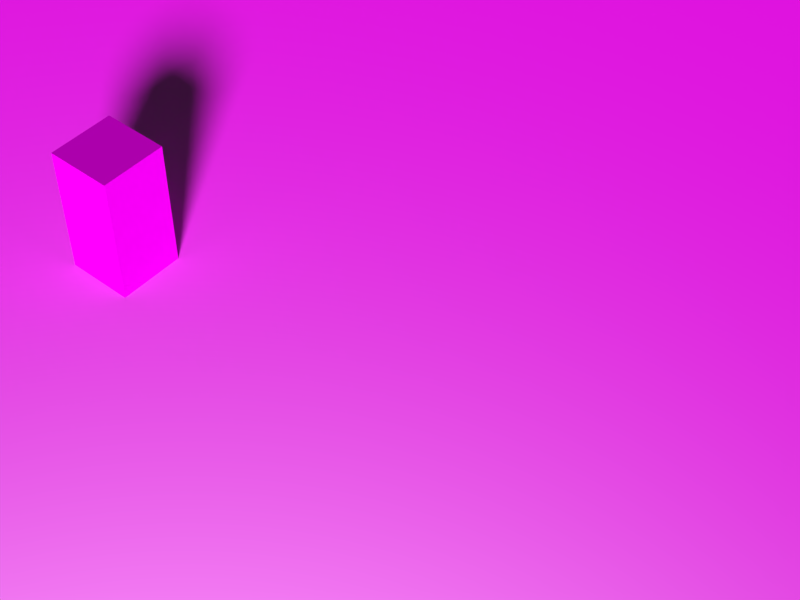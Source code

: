# Source: materials.blend  (saved by Blender 2.75.0; exported with 4.5.12 LTS)
import bpy
from mathutils import Matrix  # noqa: F401  (used for matrix-valued properties, if any)

bpy.ops.wm.read_factory_settings(use_empty=True)
scene = bpy.context.scene
scene.name = 'Scene'

# ---- collections
col_collection_1 = bpy.data.collections.new('Collection 1'); scene.collection.children.link(col_collection_1)
col_collection_2 = bpy.data.collections.new('Collection 2'); scene.collection.children.link(col_collection_2)

# ---- images (referenced by path relative to the original .blend; pixels are not part of the script)
import os
ASSET_DIR = os.environ.get("B2B_ASSET_DIR", "")  # directory of the original .blend (textures are referenced by path, not embedded)
HERE = os.path.dirname(os.path.abspath(__file__))  # packed textures are extracted next to this script under _unpacked/

def load_image(name, relpath, width, height, colorspace="sRGB"):
    """Load a texture the original file referenced (path relative to the .blend, or extracted next to this script)."""
    p = next((c for c in (os.path.join(HERE, relpath), os.path.join(ASSET_DIR, relpath)) if relpath and os.path.exists(c)), "")
    if p:
        img = bpy.data.images.load(p, check_existing=True)
        img.name = name
    else:  # same state as the original file: an image datablock whose file is absent (Cycles renders it pink)
        img = bpy.data.images.new(name, width, height)
        img.source = "FILE"
        img.filepath = "//" + (relpath or name)
    img.colorspace_settings.name = colorspace
    return img
img_sidewalk_1__normal_map__jpg = load_image('sidewalk_1_(Normal_Map).jpg', 'textures/sidewalk_1_(Normal_Map).jpg', 1024, 1024, 'Non-Color')
img_sidewalk_1_jpg = load_image('sidewalk_1.jpg', 'textures/sidewalk_1.jpg', 1024, 1024, 'sRGB')
img_grid_1 = load_image('grid_1', 'textures/grid_1.jpg', 1024, 1024, 'sRGB')

# ---- materials (node trees are filled in below, after node groups)
mat_sidewalk_1_b4 = bpy.data.materials.new('sidewalk 1 b4')
mat_sidewalk_1_b4.alpha_threshold = 0.0
mat_sidewalk_1_b4.diffuse_color = (0.5973, 0.6038, 0.5908, 1.0)
mat_sidewalk_1_b4.roughness = 0.5
mat_sidewalk_1_b4.specular_intensity = 0.0
mat_sidewalk_1_b4.line_color = (0.0, 0.0, 0.0, 1.0)
mat_sidewalk_1_b3 = bpy.data.materials.new('sidewalk 1 b3')
mat_sidewalk_1_b3.alpha_threshold = 0.0
mat_sidewalk_1_b3.preview_render_type = 'SHADERBALL'
mat_sidewalk_1_b3.diffuse_color = (0.3185, 0.3185, 0.3185, 1.0)
mat_sidewalk_1_b3.roughness = 0.5
mat_sidewalk_1_b3.specular_intensity = 0.1
mat_sidewalk_1_b3.line_color = (0.0, 0.0, 0.0, 1.0)
mat_grid_1 = bpy.data.materials.new('grid 1')
mat_grid_1.alpha_threshold = 0.0
mat_grid_1.preview_render_type = 'SHADERBALL'
mat_grid_1.diffuse_color = (0.214, 0.2061, 0.2061, 1.0)
mat_grid_1.roughness = 0.5
mat_grid_1.specular_intensity = 0.0
mat_grid_1.line_color = (0.0, 0.0, 0.0, 1.0)

# ---- node groups
ng_sidewalk_1_cycles = bpy.data.node_groups.new('sidewalk 1 Cycles', 'ShaderNodeTree')
_s = ng_sidewalk_1_cycles.interface.new_socket(name='BSDF', in_out='OUTPUT', socket_type='NodeSocketShader')
_s = ng_sidewalk_1_cycles.interface.new_socket(name='brightness', in_out='INPUT', socket_type='NodeSocketFloat')
_N = ng_sidewalk_1_cycles.nodes; _L = ng_sidewalk_1_cycles.links
n0 = _N.new('ShaderNodeTexCoord'); n0.name = 'Texture Coordinate'; n0.location = (-719, 7)
n1 = _N.new('ShaderNodeMapping'); n1.name = 'Mapping'; n1.location = (-421, 36)
n1.vector_type = 'TEXTURE'
n2 = _N.new('ShaderNodeBsdfDiffuse'); n2.name = 'Diffuse BSDF'; n2.location = (821, 8)
n2.inputs[1].default_value = 0.2
n3 = _N.new('NodeGroupOutput'); n3.name = 'Group Output'; n3.location = (1294, -63)
n4 = _N.new('ShaderNodeMixShader'); n4.name = 'Mix Shader'; n4.location = (1055, -46)
n4.inputs[0].default_value = 0.15
n5 = _N.new('NodeGroupInput'); n5.name = 'Group Input'; n5.location = (-400, 187)
n6 = _N.new('ShaderNodeMath'); n6.name = 'Math'; n6.location = (339, 89)
n6.inputs[1].default_value = 0.1
n7 = _N.new('ShaderNodeBrightContrast'); n7.name = 'Bright/Contrast'; n7.location = (579, 175)
n8 = _N.new('ShaderNodeBsdfAnisotropic'); n8.name = 'Glossy BSDF'; n8.location = (838, -192)
n8.distribution = 'BECKMANN'
n8.inputs[0].default_value = (1.0, 1.0, 1.0, 1.0)
n8.inputs[1].default_value = 0.4472
n9 = _N.new('ShaderNodeNormalMap'); n9.name = 'Normal Map'; n9.location = (610, -154)
n9.inputs[0].default_value = 0.5
n10 = _N.new('ShaderNodeTexImage'); n10.name = 'normal image'; n10.location = (233, -111)
n10.label = 'normal image'
n10.width = 256
n10.image = img_sidewalk_1__normal_map__jpg
n11 = _N.new('ShaderNodeTexImage'); n11.name = 'diffuse image'; n11.location = (18, 199)
n11.label = 'diffuse image'
n11.width = 222
n11.image = img_sidewalk_1_jpg
_L.new(n2.outputs[0], n4.inputs[1])
_L.new(n1.outputs[0], n11.inputs[0])
_L.new(n0.outputs[2], n1.inputs[0])
_L.new(n10.outputs[0], n9.inputs[1])
_L.new(n1.outputs[0], n10.inputs[0])
_L.new(n4.outputs[0], n3.inputs[0])
_L.new(n8.outputs[0], n4.inputs[2])
_L.new(n11.outputs[0], n7.inputs[0])
_L.new(n7.outputs[0], n2.inputs[0])
_L.new(n5.outputs[0], n7.inputs[1])
_L.new(n5.outputs[0], n6.inputs[0])
_L.new(n6.outputs[0], n7.inputs[2])
_L.new(n9.outputs[0], n2.inputs[2])
_L.new(n9.outputs[0], n8.inputs[4])
n3.is_active_output = True
ng_sidewalk_1_bi = bpy.data.node_groups.new('sidewalk 1 BI', 'ShaderNodeTree')
_s = ng_sidewalk_1_bi.interface.new_socket(name='Color', in_out='OUTPUT', socket_type='NodeSocketColor')
_s.default_value = (0.0, 0.0, 0.0, 0.0)
_s = ng_sidewalk_1_bi.interface.new_socket(name='reflectivity', in_out='INPUT', socket_type='NodeSocketFloat')
_s.default_value = 0.8
_s.min_value = 0.0
_s.max_value = 1.0
_N = ng_sidewalk_1_bi.nodes; _L = ng_sidewalk_1_bi.links
n0 = _N.new('NodeGroupOutput'); n0.name = 'Group Output'; n0.location = (298, -8)
n1 = _N.new('NodeGroupInput'); n1.name = 'Group Input'; n1.location = (-480, -41)
n2 = _N.new('NodeUndefined'); n2.name = 'Extended Material'; n2.location = (-75, 216)
n2.inputs[0].default_value = (0.3185, 0.3185, 0.3185, 1.0)
n2.inputs[1].default_value = (1.0, 1.0, 1.0, 1.0)
n2.inputs[2].default_value = 0.0
n2.inputs[3].default_value = (0.0, 0.0, 0.0)
n2.inputs[4].default_value = (1.0, 1.0, 1.0, 1.0)
n2.inputs[5].default_value = 1.0
n2.inputs[6].default_value = 0.0
n2.inputs[7].default_value = 1.0
n2.inputs[8].default_value = 0.0
n2.inputs[9].default_value = 1.0
n2.inputs[10].default_value = 0.0
_L.new(n2.outputs[0], n0.inputs[0])
n0.is_active_output = True
ng_grid_1 = bpy.data.node_groups.new('grid 1', 'ShaderNodeTree')
_s = ng_grid_1.interface.new_socket(name='Shader', in_out='OUTPUT', socket_type='NodeSocketShader')
_N = ng_grid_1.nodes; _L = ng_grid_1.links
n0 = _N.new('ShaderNodeBsdfDiffuse'); n0.name = 'Diffuse BSDF'; n0.location = (443, 89)
n1 = _N.new('NodeGroupInput'); n1.name = 'Group Input'; n1.location = (-890, 0)
n2 = _N.new('NodeGroupOutput'); n2.name = 'Group Output'; n2.location = (890, 0)
n3 = _N.new('ShaderNodeTexCoord'); n3.name = 'Texture Coordinate'; n3.location = (-863, -82)
n4 = _N.new('ShaderNodeMapping'); n4.name = 'Mapping'; n4.location = (-665, -25)
n4.mute = True
n4.vector_type = 'TEXTURE'
n4.inputs[3].default_value = (0.5, 0.5, 0.5)
n5 = _N.new('ShaderNodeTexImage'); n5.name = 'difuse image'; n5.location = (-217, 121)
n5.label = 'difuse image'
n5.width = 211
n5.image = img_grid_1
_L.new(n5.outputs[0], n0.inputs[0])
_L.new(n3.outputs[2], n4.inputs[0])
_L.new(n4.outputs[0], n5.inputs[0])
_L.new(n0.outputs[0], n2.inputs[0])
n2.is_active_output = True

# ---- material node trees
mat_sidewalk_1_b4.use_nodes = True; mat_sidewalk_1_b4.node_tree.nodes.clear()
_N = mat_sidewalk_1_b4.node_tree.nodes; _L = mat_sidewalk_1_b4.node_tree.links
n0 = _N.new('ShaderNodeOutputMaterial'); n0.name = 'Material Output'; n0.location = (59, 144)
n1 = _N.new('NodeUndefined'); n1.name = 'Output'; n1.location = (74, -41)
n1.inputs[1].default_value = 1.0
n2 = _N.new('ShaderNodeGroup'); n2.name = 'Group'; n2.location = (-282, 160)
n2.width = 191
n2.node_tree = ng_sidewalk_1_cycles
n2.inputs[0].default_value = 0.2
n3 = _N.new('ShaderNodeGroup'); n3.name = 'Group.001'; n3.location = (-272, -93)
n3.width = 226
n3.node_tree = ng_sidewalk_1_bi
n3.inputs[0].default_value = 0.7
_L.new(n2.outputs[0], n0.inputs[0])
_L.new(n3.outputs[0], n1.inputs[0])
n0.is_active_output = True
mat_sidewalk_1_b3.use_nodes = True; mat_sidewalk_1_b3.node_tree.nodes.clear()
_N = mat_sidewalk_1_b3.node_tree.nodes; _L = mat_sidewalk_1_b3.node_tree.links
n0 = _N.new('ShaderNodeOutputMaterial'); n0.name = 'Material Output'; n0.location = (88, 135)
n1 = _N.new('NodeUndefined'); n1.name = 'Output'; n1.location = (76, -47)
n1.inputs[1].default_value = 1.0
n2 = _N.new('ShaderNodeGroup'); n2.name = 'Group.001'; n2.location = (-277, -96)
n2.width = 219
n2.node_tree = ng_sidewalk_1_bi
n2.inputs[0].default_value = 0.4
n3 = _N.new('ShaderNodeGroup'); n3.name = 'Group'; n3.location = (-272, 134)
n3.width = 221
n3.node_tree = ng_sidewalk_1_cycles
n3.inputs[0].default_value = 0.0
_L.new(n3.outputs[0], n0.inputs[0])
_L.new(n2.outputs[0], n1.inputs[0])
n0.is_active_output = True
mat_grid_1.use_nodes = True; mat_grid_1.node_tree.nodes.clear()
_N = mat_grid_1.node_tree.nodes; _L = mat_grid_1.node_tree.links
n0 = _N.new('ShaderNodeOutputMaterial'); n0.name = 'Material Output'; n0.location = (83, 155)
n1 = _N.new('NodeUndefined'); n1.name = 'Output'; n1.location = (99, -67)
n1.inputs[1].default_value = 1.0
n2 = _N.new('NodeUndefined'); n2.name = 'Extended Material'; n2.location = (-325, 23)
n2.inputs[0].default_value = (0.214, 0.2061, 0.2061, 1.0)
n2.inputs[1].default_value = (1.0, 1.0, 1.0, 1.0)
n2.inputs[2].default_value = 1.0
n2.inputs[3].default_value = (0.0, 0.0, 0.0)
n2.inputs[4].default_value = (1.0, 1.0, 1.0, 1.0)
n2.inputs[5].default_value = 1.0
n2.inputs[6].default_value = 0.0
n2.inputs[7].default_value = 1.0
n2.inputs[8].default_value = 0.0
n2.inputs[9].default_value = 1.0
n2.inputs[10].default_value = 0.0
n3 = _N.new('ShaderNodeGroup'); n3.name = 'Group'; n3.location = (-352, 159)
n3.width = 218
n3.node_tree = ng_grid_1
_L.new(n3.outputs[0], n0.inputs[0])
_L.new(n2.outputs[0], n1.inputs[0])
n0.is_active_output = True

# ---- world
world_world = bpy.data.worlds.new('world'); scene.world = world_world
world_world.use_nodes = True; world_world.node_tree.nodes.clear()
_N = world_world.node_tree.nodes; _L = world_world.node_tree.links
n0 = _N.new('ShaderNodeOutputWorld'); n0.name = 'World Output'; n0.location = (489, 330)
n1 = _N.new('ShaderNodeTexEnvironment'); n1.name = 'Environment Texture'; n1.location = (-361, 336)
n1.width = 280
n2 = _N.new('ShaderNodeBackground'); n2.name = 'Background'; n2.location = (254, 315)
n2.inputs[0].default_value = (0.0331, 0.0331, 0.0331, 1.0)
_L.new(n2.outputs[0], n0.inputs[0])
n0.is_active_output = True
world_world.color = (0.4115, 0.5476, 0.6116)
world_world.use_sun_shadow = False
world_world.sun_shadow_jitter_overblur = 0.0
world_world.cycles.sampling_method = 'MANUAL'
world_world.cycles.sample_map_resolution = 2048

# ---- cameras
cam_camera_001 = bpy.data.cameras.new('Camera.001')
cam_camera_001.clip_end = 100.0
cam_camera_001.lens = 60.0
cam_camera_001.sensor_width = 32.0
cam_camera_001.sensor_height = 18.0
cam_camera_001.dof.focus_distance = 0.0

# ---- lights
light_sun = bpy.data.lights.new('Sun', 'SUN')
light_sun.transmission_factor = 0.0
light_sun.angle = 0.1993
light_sun.energy = 3.0
light_sun.shadow_buffer_clip_start = 0.5
light_sun.shadow_soft_size = 0.1
light_sun.shadow_cascade_max_distance = 1000.0
light_sun.cycles.use_multiple_importance_sampling = False

# ---- meshes
me_plane = bpy.data.meshes.new('Plane')
me_plane.from_pydata([(-20.0, -20.0, 0.0), (20.0, -20.0, 0.0), (-20.0, 20.0, 0.0), (20.0, 20.0, 0.0)], [], [(0, 1, 3, 2)])
me_plane.polygons.foreach_set('material_index', [1])
_uv = me_plane.uv_layers.new(name='UVMap')
_uv.uv.foreach_set('vector', [0.5, 0.5, 20.5, 0.5, 20.5, 20.5, 0.5, 20.5])
me_plane.materials.append(mat_sidewalk_1_b4)
me_plane.materials.append(mat_sidewalk_1_b3)
me_plane.use_remesh_preserve_volume = False
me_plane.use_remesh_preserve_attributes = False
me_plane.use_mirror_vertex_groups = False
me_plane.update()
me_cube = bpy.data.meshes.new('Cube')
me_cube.from_pydata([(-0.25, -0.25, 0.0), (-0.25, 0.25, 0.0), (0.25, 0.25, 0.0), (0.25, -0.25, 0.0), (-0.25, -0.25, 1.0), (-0.25, 0.25, 1.0), (0.25, 0.25, 1.0), (0.25, -0.25, 1.0)], [], [(4, 5, 1, 0), (5, 6, 2, 1), (6, 7, 3, 2), (7, 4, 0, 3), (0, 1, 2, 3), (7, 6, 5, 4)])
_uv = me_cube.uv_layers.new(name='UVMap')
_uv.uv.foreach_set('vector', [0.375, 0.0, 0.625, 0.0, 0.625, -0.5, 0.375, -0.5, 0.875, 0.0, 1.125, 0.0, 1.125, -0.5, 0.875, -0.5, 0.625, 0.0, 0.375, 0.0, 0.375, -0.5, 0.625, -0.5, 0.125, 0.0, -0.125, 0.0, -0.125, -0.5, 0.125, -0.5, 0.875, 0.375, 0.875, 0.625, 1.125, 0.625, 1.125, 0.375, 0.125, 0.375, 0.125, 0.625, -0.125, 0.625, -0.125, 0.375])
me_cube.materials.append(mat_grid_1)
me_cube.use_remesh_preserve_volume = False
me_cube.use_remesh_preserve_attributes = False
me_cube.use_mirror_vertex_groups = False
me_cube.update()

# ---- objects
ob_sun = bpy.data.objects.new('Sun', light_sun)
ob_ground = bpy.data.objects.new('ground', me_plane)
ob_camera = bpy.data.objects.new('Camera', cam_camera_001)
ob_cube = bpy.data.objects.new('Cube', me_cube)
ob_sphere_075 = bpy.data.objects.new('Sphere.075', None)
ob_sphere_074 = bpy.data.objects.new('Sphere.074', None)
ob_sphere_073 = bpy.data.objects.new('Sphere.073', None)
ob_sphere_072 = bpy.data.objects.new('Sphere.072', None)
ob_sphere_071 = bpy.data.objects.new('Sphere.071', None)
ob_sphere_070 = bpy.data.objects.new('Sphere.070', None)
ob_sphere_069 = bpy.data.objects.new('Sphere.069', None)
ob_sphere_068 = bpy.data.objects.new('Sphere.068', None)
ob_sphere_063 = bpy.data.objects.new('Sphere.063', None)
ob_sphere_067 = bpy.data.objects.new('Sphere.067', None)
ob_sphere_066 = bpy.data.objects.new('Sphere.066', None)
ob_sphere_062 = bpy.data.objects.new('Sphere.062', None)
ob_sphere_061 = bpy.data.objects.new('Sphere.061', None)
ob_sphere_060 = bpy.data.objects.new('Sphere.060', None)
ob_sphere_056 = bpy.data.objects.new('Sphere.056', None)
ob_sphere_055 = bpy.data.objects.new('Sphere.055', None)
ob_sphere_059 = bpy.data.objects.new('Sphere.059', None)
ob_sphere_058 = bpy.data.objects.new('Sphere.058', None)
ob_sphere_057 = bpy.data.objects.new('Sphere.057', None)
ob_sphere_054 = bpy.data.objects.new('Sphere.054', None)
ob_sphere_053 = bpy.data.objects.new('Sphere.053', None)
ob_sphere_052 = bpy.data.objects.new('Sphere.052', None)
ob_sphere_051 = bpy.data.objects.new('Sphere.051', None)
ob_sphere_050 = bpy.data.objects.new('Sphere.050', None)
ob_sphere_049 = bpy.data.objects.new('Sphere.049', None)
ob_sphere_048 = bpy.data.objects.new('Sphere.048', None)
ob_sphere_047 = bpy.data.objects.new('Sphere.047', None)
ob_sphere_046 = bpy.data.objects.new('Sphere.046', None)
ob_sphere_045 = bpy.data.objects.new('Sphere.045', None)
ob_sphere_044 = bpy.data.objects.new('Sphere.044', None)
ob_sphere_043 = bpy.data.objects.new('Sphere.043', None)
ob_sphere_042 = bpy.data.objects.new('Sphere.042', None)
ob_sphere_041 = bpy.data.objects.new('Sphere.041', None)
ob_sphere_040 = bpy.data.objects.new('Sphere.040', None)
ob_sphere_039 = bpy.data.objects.new('Sphere.039', None)
ob_sphere_038 = bpy.data.objects.new('Sphere.038', None)
ob_sphere_037 = bpy.data.objects.new('Sphere.037', None)
ob_sphere_036 = bpy.data.objects.new('Sphere.036', None)
ob_sphere_035 = bpy.data.objects.new('Sphere.035', None)
ob_sphere_034 = bpy.data.objects.new('Sphere.034', None)
ob_sphere_033 = bpy.data.objects.new('Sphere.033', None)
ob_sphere_032 = bpy.data.objects.new('Sphere.032', None)
ob_sphere_031 = bpy.data.objects.new('Sphere.031', None)
ob_sphere_030 = bpy.data.objects.new('Sphere.030', None)
ob_sphere_029 = bpy.data.objects.new('Sphere.029', None)
ob_sphere_028 = bpy.data.objects.new('Sphere.028', None)
ob_sphere_027 = bpy.data.objects.new('Sphere.027', None)
ob_sphere_026 = bpy.data.objects.new('Sphere.026', None)
ob_sphere_025 = bpy.data.objects.new('Sphere.025', None)
ob_sphere_024 = bpy.data.objects.new('Sphere.024', None)
ob_sphere_023 = bpy.data.objects.new('Sphere.023', None)
ob_sphere_022 = bpy.data.objects.new('Sphere.022', None)
ob_sphere_021 = bpy.data.objects.new('Sphere.021', None)
ob_sphere_020 = bpy.data.objects.new('Sphere.020', None)
ob_sphere_019 = bpy.data.objects.new('Sphere.019', None)
ob_sphere_018 = bpy.data.objects.new('Sphere.018', None)
ob_sphere_017 = bpy.data.objects.new('Sphere.017', None)
ob_sphere_016 = bpy.data.objects.new('Sphere.016', None)
ob_sphere_015 = bpy.data.objects.new('Sphere.015', None)
ob_sphere_014 = bpy.data.objects.new('Sphere.014', None)
ob_sphere_013 = bpy.data.objects.new('Sphere.013', None)
ob_sphere_012 = bpy.data.objects.new('Sphere.012', None)
ob_sphere_011 = bpy.data.objects.new('Sphere.011', None)
ob_sphere_010 = bpy.data.objects.new('Sphere.010', None)
ob_sphere_009 = bpy.data.objects.new('Sphere.009', None)
ob_sphere_008 = bpy.data.objects.new('Sphere.008', None)
ob_sphere_007 = bpy.data.objects.new('Sphere.007', None)
ob_sphere_006 = bpy.data.objects.new('Sphere.006', None)
ob_sphere_005 = bpy.data.objects.new('Sphere.005', None)
ob_sphere_004 = bpy.data.objects.new('Sphere.004', None)
ob_sphere_003 = bpy.data.objects.new('Sphere.003', None)
ob_sphere_002 = bpy.data.objects.new('Sphere.002', None)
ob_sphere_001 = bpy.data.objects.new('Sphere.001', None)
ob_sphere = bpy.data.objects.new('Sphere', None)

# ---- transforms, parenting, visibility, modifiers, constraints
ob_sun.location = (1.814, -0.5482, 6.706)
ob_sun.rotation_euler = (-0.408, 1.12, -1.379)
ob_sun.lineart.crease_threshold = 0.0
ob_ground.location = (0.0, 0.0, 0.0)
ob_ground.lineart.crease_threshold = 0.0
ob_camera.location = (4.21, -4.525, 7.197)
ob_camera.rotation_euler = (0.777, 5.624e-08, -5.59)
ob_camera.scale = (1.0, 1.0, 1.0)
ob_camera.lineart.crease_threshold = 0.0
ob_cube.location = (-2.0, 0.0, 0.0)
ob_cube.lineart.crease_threshold = 0.0
ob_sphere_075.parent = ob_ground
ob_sphere_075.location = (-4.0, 0.0, -0.07961)
ob_sphere_075.rotation_euler = (0.0, -0.0, -1.571)
ob_sphere_075.empty_image_offset = (0.0, 0.0)
ob_sphere_075.lineart.crease_threshold = 0.0
ob_sphere_075.material_slots[0].link = 'OBJECT'; ob_sphere_075.material_slots[0].material = None
ob_sphere_074.parent = ob_ground
ob_sphere_074.location = (3.0, -7.0, -0.07961)
ob_sphere_074.empty_image_offset = (0.0, 0.0)
ob_sphere_074.lineart.crease_threshold = 0.0
ob_sphere_074.material_slots[0].link = 'OBJECT'; ob_sphere_074.material_slots[0].material = None
_m = ob_sphere_074.modifiers.new('Subsurf', 'SUBSURF')
_m.uv_smooth = 'PRESERVE_CORNERS'
_m.quality = 1
_m.render_levels = 1
_m.show_only_control_edges = False
ob_sphere_073.parent = ob_ground
ob_sphere_073.location = (3.0, -6.0, -0.07961)
ob_sphere_073.empty_image_offset = (0.0, 0.0)
ob_sphere_073.lineart.crease_threshold = 0.0
ob_sphere_073.material_slots[0].link = 'OBJECT'; ob_sphere_073.material_slots[0].material = None
_m = ob_sphere_073.modifiers.new('Subsurf', 'SUBSURF')
_m.uv_smooth = 'PRESERVE_CORNERS'
_m.quality = 1
_m.render_levels = 1
_m.show_only_control_edges = False
ob_sphere_072.parent = ob_ground
ob_sphere_072.location = (-4.0, 1.0, -0.07961)
ob_sphere_072.rotation_euler = (0.0, -0.0, -1.571)
ob_sphere_072.empty_image_offset = (0.0, 0.0)
ob_sphere_072.lineart.crease_threshold = 0.0
ob_sphere_072.material_slots[0].link = 'OBJECT'; ob_sphere_072.material_slots[0].material = None
ob_sphere_071.parent = ob_ground
ob_sphere_071.location = (-1.0, 2.0, -0.07961)
ob_sphere_071.empty_image_offset = (0.0, 0.0)
ob_sphere_071.lineart.crease_threshold = 0.0
ob_sphere_071.material_slots[0].link = 'OBJECT'; ob_sphere_071.material_slots[0].material = None
_m = ob_sphere_071.modifiers.new('Subsurf', 'SUBSURF')
_m.uv_smooth = 'PRESERVE_CORNERS'
_m.quality = 1
_m.render_levels = 1
_m.show_only_control_edges = False
ob_sphere_070.parent = ob_ground
ob_sphere_070.location = (-1.0, -2.0, -0.07961)
ob_sphere_070.empty_image_offset = (0.0, 0.0)
ob_sphere_070.lineart.crease_threshold = 0.0
ob_sphere_070.material_slots[0].link = 'OBJECT'; ob_sphere_070.material_slots[0].material = None
_m = ob_sphere_070.modifiers.new('Subsurf', 'SUBSURF')
_m.uv_smooth = 'PRESERVE_CORNERS'
_m.quality = 1
_m.render_levels = 1
_m.show_only_control_edges = False
ob_sphere_069.parent = ob_ground
ob_sphere_069.location = (4.0, -6.0, -0.07961)
ob_sphere_069.empty_image_offset = (0.0, 0.0)
ob_sphere_069.lineart.crease_threshold = 0.0
ob_sphere_069.material_slots[0].link = 'OBJECT'; ob_sphere_069.material_slots[0].material = None
_m = ob_sphere_069.modifiers.new('Subsurf', 'SUBSURF')
_m.uv_smooth = 'PRESERVE_CORNERS'
_m.quality = 1
_m.render_levels = 1
_m.show_only_control_edges = False
ob_sphere_068.parent = ob_ground
ob_sphere_068.location = (4.0, -5.0, -0.07961)
ob_sphere_068.empty_image_offset = (0.0, 0.0)
ob_sphere_068.lineart.crease_threshold = 0.0
ob_sphere_068.material_slots[0].link = 'OBJECT'; ob_sphere_068.material_slots[0].material = None
_m = ob_sphere_068.modifiers.new('Subsurf', 'SUBSURF')
_m.uv_smooth = 'PRESERVE_CORNERS'
_m.quality = 1
_m.render_levels = 1
_m.show_only_control_edges = False
ob_sphere_063.parent = ob_ground
ob_sphere_063.location = (3.0, -5.0, -0.07961)
ob_sphere_063.empty_image_offset = (0.0, 0.0)
ob_sphere_063.lineart.crease_threshold = 0.0
ob_sphere_063.material_slots[0].link = 'OBJECT'; ob_sphere_063.material_slots[0].material = None
_m = ob_sphere_063.modifiers.new('Subsurf', 'SUBSURF')
_m.uv_smooth = 'PRESERVE_CORNERS'
_m.quality = 1
_m.render_levels = 1
_m.show_only_control_edges = False
ob_sphere_067.parent = ob_ground
ob_sphere_067.location = (-2.0, 1.0, -0.07961)
ob_sphere_067.empty_image_offset = (0.0, 0.0)
ob_sphere_067.lineart.crease_threshold = 0.0
ob_sphere_067.material_slots[0].link = 'OBJECT'; ob_sphere_067.material_slots[0].material = None
_m = ob_sphere_067.modifiers.new('Subsurf', 'SUBSURF')
_m.uv_smooth = 'PRESERVE_CORNERS'
_m.quality = 1
_m.render_levels = 1
_m.show_only_control_edges = False
ob_sphere_066.parent = ob_ground
ob_sphere_066.location = (-2.0, 2.0, -0.07961)
ob_sphere_066.empty_image_offset = (0.0, 0.0)
ob_sphere_066.lineart.crease_threshold = 0.0
ob_sphere_066.material_slots[0].link = 'OBJECT'; ob_sphere_066.material_slots[0].material = None
_m = ob_sphere_066.modifiers.new('Subsurf', 'SUBSURF')
_m.uv_smooth = 'PRESERVE_CORNERS'
_m.quality = 1
_m.render_levels = 1
_m.show_only_control_edges = False
ob_sphere_062.parent = ob_ground
ob_sphere_062.location = (4.0, 3.0, -0.07961)
ob_sphere_062.empty_image_offset = (0.0, 0.0)
ob_sphere_062.lineart.crease_threshold = 0.0
ob_sphere_062.material_slots[0].link = 'OBJECT'; ob_sphere_062.material_slots[0].material = None
_m = ob_sphere_062.modifiers.new('Subsurf', 'SUBSURF')
_m.uv_smooth = 'PRESERVE_CORNERS'
_m.quality = 1
_m.render_levels = 1
_m.show_only_control_edges = False
ob_sphere_061.parent = ob_ground
ob_sphere_061.location = (-4.0, 2.0, -0.07961)
ob_sphere_061.rotation_euler = (0.0, -0.0, -1.571)
ob_sphere_061.empty_image_offset = (0.0, 0.0)
ob_sphere_061.lineart.crease_threshold = 0.0
ob_sphere_061.material_slots[0].link = 'OBJECT'; ob_sphere_061.material_slots[0].material = None
ob_sphere_060.parent = ob_ground
ob_sphere_060.location = (5.0, 3.0, -0.07961)
ob_sphere_060.empty_image_offset = (0.0, 0.0)
ob_sphere_060.lineart.crease_threshold = 0.0
ob_sphere_060.material_slots[0].link = 'OBJECT'; ob_sphere_060.material_slots[0].material = None
_m = ob_sphere_060.modifiers.new('Subsurf', 'SUBSURF')
_m.uv_smooth = 'PRESERVE_CORNERS'
_m.quality = 1
_m.render_levels = 1
_m.show_only_control_edges = False
ob_sphere_056.parent = ob_ground
ob_sphere_056.location = (3.0, -4.0, -0.07961)
ob_sphere_056.empty_image_offset = (0.0, 0.0)
ob_sphere_056.lineart.crease_threshold = 0.0
ob_sphere_056.material_slots[0].link = 'OBJECT'; ob_sphere_056.material_slots[0].material = None
_m = ob_sphere_056.modifiers.new('Subsurf', 'SUBSURF')
_m.uv_smooth = 'PRESERVE_CORNERS'
_m.quality = 1
_m.render_levels = 1
_m.show_only_control_edges = False
ob_sphere_055.parent = ob_ground
ob_sphere_055.location = (3.0, -3.0, -0.07961)
ob_sphere_055.empty_image_offset = (0.0, 0.0)
ob_sphere_055.lineart.crease_threshold = 0.0
ob_sphere_055.material_slots[0].link = 'OBJECT'; ob_sphere_055.material_slots[0].material = None
_m = ob_sphere_055.modifiers.new('Subsurf', 'SUBSURF')
_m.uv_smooth = 'PRESERVE_CORNERS'
_m.quality = 1
_m.render_levels = 1
_m.show_only_control_edges = False
ob_sphere_059.parent = ob_ground
ob_sphere_059.location = (1.0, -2.0, -0.07961)
ob_sphere_059.empty_image_offset = (0.0, 0.0)
ob_sphere_059.lineart.crease_threshold = 0.0
ob_sphere_059.material_slots[0].link = 'OBJECT'; ob_sphere_059.material_slots[0].material = None
_m = ob_sphere_059.modifiers.new('Subsurf', 'SUBSURF')
_m.uv_smooth = 'PRESERVE_CORNERS'
_m.quality = 1
_m.render_levels = 1
_m.show_only_control_edges = False
ob_sphere_058.parent = ob_ground
ob_sphere_058.location = (1.0, -3.0, -0.07961)
ob_sphere_058.empty_image_offset = (0.0, 0.0)
ob_sphere_058.lineart.crease_threshold = 0.0
ob_sphere_058.material_slots[0].link = 'OBJECT'; ob_sphere_058.material_slots[0].material = None
_m = ob_sphere_058.modifiers.new('Subsurf', 'SUBSURF')
_m.uv_smooth = 'PRESERVE_CORNERS'
_m.quality = 1
_m.render_levels = 1
_m.show_only_control_edges = False
ob_sphere_057.parent = ob_ground
ob_sphere_057.location = (1.0, -4.0, -0.07961)
ob_sphere_057.empty_image_offset = (0.0, 0.0)
ob_sphere_057.lineart.crease_threshold = 0.0
ob_sphere_057.material_slots[0].link = 'OBJECT'; ob_sphere_057.material_slots[0].material = None
_m = ob_sphere_057.modifiers.new('Subsurf', 'SUBSURF')
_m.uv_smooth = 'PRESERVE_CORNERS'
_m.quality = 1
_m.render_levels = 1
_m.show_only_control_edges = False
ob_sphere_054.parent = ob_ground
ob_sphere_054.location = (0.0, -4.0, -0.07961)
ob_sphere_054.empty_image_offset = (0.0, 0.0)
ob_sphere_054.lineart.crease_threshold = 0.0
ob_sphere_054.material_slots[0].link = 'OBJECT'; ob_sphere_054.material_slots[0].material = None
_m = ob_sphere_054.modifiers.new('Subsurf', 'SUBSURF')
_m.uv_smooth = 'PRESERVE_CORNERS'
_m.quality = 1
_m.render_levels = 1
_m.show_only_control_edges = False
ob_sphere_053.parent = ob_ground
ob_sphere_053.location = (0.0, -3.0, -0.07961)
ob_sphere_053.empty_image_offset = (0.0, 0.0)
ob_sphere_053.lineart.crease_threshold = 0.0
ob_sphere_053.material_slots[0].link = 'OBJECT'; ob_sphere_053.material_slots[0].material = None
_m = ob_sphere_053.modifiers.new('Subsurf', 'SUBSURF')
_m.uv_smooth = 'PRESERVE_CORNERS'
_m.quality = 1
_m.render_levels = 1
_m.show_only_control_edges = False
ob_sphere_052.parent = ob_ground
ob_sphere_052.location = (0.0, -2.0, -0.07961)
ob_sphere_052.empty_image_offset = (0.0, 0.0)
ob_sphere_052.lineart.crease_threshold = 0.0
ob_sphere_052.material_slots[0].link = 'OBJECT'; ob_sphere_052.material_slots[0].material = None
_m = ob_sphere_052.modifiers.new('Subsurf', 'SUBSURF')
_m.uv_smooth = 'PRESERVE_CORNERS'
_m.quality = 1
_m.render_levels = 1
_m.show_only_control_edges = False
ob_sphere_051.parent = ob_ground
ob_sphere_051.location = (4.0, -4.0, -0.07961)
ob_sphere_051.empty_image_offset = (0.0, 0.0)
ob_sphere_051.lineart.crease_threshold = 0.0
ob_sphere_051.material_slots[0].link = 'OBJECT'; ob_sphere_051.material_slots[0].material = None
_m = ob_sphere_051.modifiers.new('Subsurf', 'SUBSURF')
_m.uv_smooth = 'PRESERVE_CORNERS'
_m.quality = 1
_m.render_levels = 1
_m.show_only_control_edges = False
ob_sphere_050.parent = ob_ground
ob_sphere_050.location = (4.0, -3.0, -0.07961)
ob_sphere_050.empty_image_offset = (0.0, 0.0)
ob_sphere_050.lineart.crease_threshold = 0.0
ob_sphere_050.material_slots[0].link = 'OBJECT'; ob_sphere_050.material_slots[0].material = None
_m = ob_sphere_050.modifiers.new('Subsurf', 'SUBSURF')
_m.uv_smooth = 'PRESERVE_CORNERS'
_m.quality = 1
_m.render_levels = 1
_m.show_only_control_edges = False
ob_sphere_049.parent = ob_ground
ob_sphere_049.location = (4.005, -2.001, -0.07961)
ob_sphere_049.empty_image_offset = (0.0, 0.0)
ob_sphere_049.lineart.crease_threshold = 0.0
ob_sphere_049.material_slots[0].link = 'OBJECT'; ob_sphere_049.material_slots[0].material = None
_m = ob_sphere_049.modifiers.new('Subsurf', 'SUBSURF')
_m.uv_smooth = 'PRESERVE_CORNERS'
_m.quality = 1
_m.render_levels = 1
_m.show_only_control_edges = False
ob_sphere_048.parent = ob_ground
ob_sphere_048.location = (3.0, -2.0, -0.07961)
ob_sphere_048.empty_image_offset = (0.0, 0.0)
ob_sphere_048.lineart.crease_threshold = 0.0
ob_sphere_048.material_slots[0].link = 'OBJECT'; ob_sphere_048.material_slots[0].material = None
_m = ob_sphere_048.modifiers.new('Subsurf', 'SUBSURF')
_m.uv_smooth = 'PRESERVE_CORNERS'
_m.quality = 1
_m.render_levels = 1
_m.show_only_control_edges = False
ob_sphere_047.parent = ob_ground
ob_sphere_047.location = (2.0, -3.0, -0.07961)
ob_sphere_047.empty_image_offset = (0.0, 0.0)
ob_sphere_047.lineart.crease_threshold = 0.0
ob_sphere_047.material_slots[0].link = 'OBJECT'; ob_sphere_047.material_slots[0].material = None
_m = ob_sphere_047.modifiers.new('Subsurf', 'SUBSURF')
_m.uv_smooth = 'PRESERVE_CORNERS'
_m.quality = 1
_m.render_levels = 1
_m.show_only_control_edges = False
ob_sphere_046.parent = ob_ground
ob_sphere_046.location = (2.0, -4.0, -0.07961)
ob_sphere_046.empty_image_offset = (0.0, 0.0)
ob_sphere_046.lineart.crease_threshold = 0.0
ob_sphere_046.material_slots[0].link = 'OBJECT'; ob_sphere_046.material_slots[0].material = None
_m = ob_sphere_046.modifiers.new('Subsurf', 'SUBSURF')
_m.uv_smooth = 'PRESERVE_CORNERS'
_m.quality = 1
_m.render_levels = 1
_m.show_only_control_edges = False
ob_sphere_045.parent = ob_ground
ob_sphere_045.location = (2.0, -5.0, -0.07961)
ob_sphere_045.empty_image_offset = (0.0, 0.0)
ob_sphere_045.lineart.crease_threshold = 0.0
ob_sphere_045.material_slots[0].link = 'OBJECT'; ob_sphere_045.material_slots[0].material = None
_m = ob_sphere_045.modifiers.new('Subsurf', 'SUBSURF')
_m.uv_smooth = 'PRESERVE_CORNERS'
_m.quality = 1
_m.render_levels = 1
_m.show_only_control_edges = False
ob_sphere_044.parent = ob_ground
ob_sphere_044.location = (2.0, -2.0, -0.07961)
ob_sphere_044.empty_image_offset = (0.0, 0.0)
ob_sphere_044.lineart.crease_threshold = 0.0
ob_sphere_044.material_slots[0].link = 'OBJECT'; ob_sphere_044.material_slots[0].material = None
_m = ob_sphere_044.modifiers.new('Subsurf', 'SUBSURF')
_m.uv_smooth = 'PRESERVE_CORNERS'
_m.quality = 1
_m.render_levels = 1
_m.show_only_control_edges = False
ob_sphere_043.parent = ob_ground
ob_sphere_043.location = (5.0, -2.0, -0.07961)
ob_sphere_043.empty_image_offset = (0.0, 0.0)
ob_sphere_043.lineart.crease_threshold = 0.0
ob_sphere_043.material_slots[0].link = 'OBJECT'; ob_sphere_043.material_slots[0].material = None
_m = ob_sphere_043.modifiers.new('Subsurf', 'SUBSURF')
_m.uv_smooth = 'PRESERVE_CORNERS'
_m.quality = 1
_m.render_levels = 1
_m.show_only_control_edges = False
ob_sphere_042.parent = ob_ground
ob_sphere_042.location = (5.0, -5.0, -0.07961)
ob_sphere_042.empty_image_offset = (0.0, 0.0)
ob_sphere_042.lineart.crease_threshold = 0.0
ob_sphere_042.material_slots[0].link = 'OBJECT'; ob_sphere_042.material_slots[0].material = None
_m = ob_sphere_042.modifiers.new('Subsurf', 'SUBSURF')
_m.uv_smooth = 'PRESERVE_CORNERS'
_m.quality = 1
_m.render_levels = 1
_m.show_only_control_edges = False
ob_sphere_041.parent = ob_ground
ob_sphere_041.location = (5.0, -4.0, -0.07961)
ob_sphere_041.empty_image_offset = (0.0, 0.0)
ob_sphere_041.lineart.crease_threshold = 0.0
ob_sphere_041.material_slots[0].link = 'OBJECT'; ob_sphere_041.material_slots[0].material = None
_m = ob_sphere_041.modifiers.new('Subsurf', 'SUBSURF')
_m.uv_smooth = 'PRESERVE_CORNERS'
_m.quality = 1
_m.render_levels = 1
_m.show_only_control_edges = False
ob_sphere_040.parent = ob_ground
ob_sphere_040.location = (5.0, -3.0, -0.07961)
ob_sphere_040.empty_image_offset = (0.0, 0.0)
ob_sphere_040.lineart.crease_threshold = 0.0
ob_sphere_040.material_slots[0].link = 'OBJECT'; ob_sphere_040.material_slots[0].material = None
_m = ob_sphere_040.modifiers.new('Subsurf', 'SUBSURF')
_m.uv_smooth = 'PRESERVE_CORNERS'
_m.quality = 1
_m.render_levels = 1
_m.show_only_control_edges = False
ob_sphere_039.parent = ob_ground
ob_sphere_039.location = (6.0, -3.0, -0.07961)
ob_sphere_039.empty_image_offset = (0.0, 0.0)
ob_sphere_039.lineart.crease_threshold = 0.0
ob_sphere_039.material_slots[0].link = 'OBJECT'; ob_sphere_039.material_slots[0].material = None
_m = ob_sphere_039.modifiers.new('Subsurf', 'SUBSURF')
_m.uv_smooth = 'PRESERVE_CORNERS'
_m.quality = 1
_m.render_levels = 1
_m.show_only_control_edges = False
ob_sphere_038.parent = ob_ground
ob_sphere_038.location = (6.0, -4.0, -0.07961)
ob_sphere_038.empty_image_offset = (0.0, 0.0)
ob_sphere_038.lineart.crease_threshold = 0.0
ob_sphere_038.material_slots[0].link = 'OBJECT'; ob_sphere_038.material_slots[0].material = None
_m = ob_sphere_038.modifiers.new('Subsurf', 'SUBSURF')
_m.uv_smooth = 'PRESERVE_CORNERS'
_m.quality = 1
_m.render_levels = 1
_m.show_only_control_edges = False
ob_sphere_037.parent = ob_ground
ob_sphere_037.location = (6.0, -5.0, -0.07961)
ob_sphere_037.empty_image_offset = (0.0, 0.0)
ob_sphere_037.lineart.crease_threshold = 0.0
ob_sphere_037.material_slots[0].link = 'OBJECT'; ob_sphere_037.material_slots[0].material = None
_m = ob_sphere_037.modifiers.new('Subsurf', 'SUBSURF')
_m.uv_smooth = 'PRESERVE_CORNERS'
_m.quality = 1
_m.render_levels = 1
_m.show_only_control_edges = False
ob_sphere_036.parent = ob_ground
ob_sphere_036.location = (6.0, -2.0, -0.07961)
ob_sphere_036.empty_image_offset = (0.0, 0.0)
ob_sphere_036.lineart.crease_threshold = 0.0
ob_sphere_036.material_slots[0].link = 'OBJECT'; ob_sphere_036.material_slots[0].material = None
_m = ob_sphere_036.modifiers.new('Subsurf', 'SUBSURF')
_m.uv_smooth = 'PRESERVE_CORNERS'
_m.quality = 1
_m.render_levels = 1
_m.show_only_control_edges = False
ob_sphere_035.parent = ob_ground
ob_sphere_035.location = (7.0, -2.0, -0.07961)
ob_sphere_035.empty_image_offset = (0.0, 0.0)
ob_sphere_035.lineart.crease_threshold = 0.0
ob_sphere_035.material_slots[0].link = 'OBJECT'; ob_sphere_035.material_slots[0].material = None
_m = ob_sphere_035.modifiers.new('Subsurf', 'SUBSURF')
_m.uv_smooth = 'PRESERVE_CORNERS'
_m.quality = 1
_m.render_levels = 1
_m.show_only_control_edges = False
ob_sphere_034.parent = ob_ground
ob_sphere_034.location = (7.0, -5.0, -0.07961)
ob_sphere_034.empty_image_offset = (0.0, 0.0)
ob_sphere_034.lineart.crease_threshold = 0.0
ob_sphere_034.material_slots[0].link = 'OBJECT'; ob_sphere_034.material_slots[0].material = None
_m = ob_sphere_034.modifiers.new('Subsurf', 'SUBSURF')
_m.uv_smooth = 'PRESERVE_CORNERS'
_m.quality = 1
_m.render_levels = 1
_m.show_only_control_edges = False
ob_sphere_033.parent = ob_ground
ob_sphere_033.location = (7.0, -4.0, -0.07961)
ob_sphere_033.empty_image_offset = (0.0, 0.0)
ob_sphere_033.lineart.crease_threshold = 0.0
ob_sphere_033.material_slots[0].link = 'OBJECT'; ob_sphere_033.material_slots[0].material = None
_m = ob_sphere_033.modifiers.new('Subsurf', 'SUBSURF')
_m.uv_smooth = 'PRESERVE_CORNERS'
_m.quality = 1
_m.render_levels = 1
_m.show_only_control_edges = False
ob_sphere_032.parent = ob_ground
ob_sphere_032.location = (7.0, -3.0, -0.07961)
ob_sphere_032.empty_image_offset = (0.0, 0.0)
ob_sphere_032.lineart.crease_threshold = 0.0
ob_sphere_032.material_slots[0].link = 'OBJECT'; ob_sphere_032.material_slots[0].material = None
_m = ob_sphere_032.modifiers.new('Subsurf', 'SUBSURF')
_m.uv_smooth = 'PRESERVE_CORNERS'
_m.quality = 1
_m.render_levels = 1
_m.show_only_control_edges = False
ob_sphere_031.parent = ob_ground
ob_sphere_031.location = (0.0, 2.0, -0.07961)
ob_sphere_031.empty_image_offset = (0.0, 0.0)
ob_sphere_031.lineart.crease_threshold = 0.0
ob_sphere_031.material_slots[0].link = 'OBJECT'; ob_sphere_031.material_slots[0].material = None
_m = ob_sphere_031.modifiers.new('Subsurf', 'SUBSURF')
_m.uv_smooth = 'PRESERVE_CORNERS'
_m.quality = 1
_m.render_levels = 1
_m.show_only_control_edges = False
ob_sphere_030.parent = ob_ground
ob_sphere_030.location = (1.49e-08, -1.0, -0.07961)
ob_sphere_030.empty_image_offset = (0.0, 0.0)
ob_sphere_030.lineart.crease_threshold = 0.0
ob_sphere_030.material_slots[0].link = 'OBJECT'; ob_sphere_030.material_slots[0].material = None
_m = ob_sphere_030.modifiers.new('Subsurf', 'SUBSURF')
_m.uv_smooth = 'PRESERVE_CORNERS'
_m.quality = 1
_m.render_levels = 1
_m.show_only_control_edges = False
ob_sphere_029.parent = ob_ground
ob_sphere_029.location = (1.49e-08, 1.49e-08, -0.07961)
ob_sphere_029.empty_image_offset = (0.0, 0.0)
ob_sphere_029.lineart.crease_threshold = 0.0
ob_sphere_029.material_slots[0].link = 'OBJECT'; ob_sphere_029.material_slots[0].material = None
_m = ob_sphere_029.modifiers.new('Subsurf', 'SUBSURF')
_m.uv_smooth = 'PRESERVE_CORNERS'
_m.quality = 1
_m.render_levels = 1
_m.show_only_control_edges = False
ob_sphere_028.parent = ob_ground
ob_sphere_028.location = (1.49e-08, 1.0, -0.07961)
ob_sphere_028.empty_image_offset = (0.0, 0.0)
ob_sphere_028.lineart.crease_threshold = 0.0
ob_sphere_028.material_slots[0].link = 'OBJECT'; ob_sphere_028.material_slots[0].material = None
_m = ob_sphere_028.modifiers.new('Subsurf.001', 'SUBSURF')
_m.uv_smooth = 'PRESERVE_CORNERS'
_m.quality = 1
_m.render_levels = 1
_m.show_only_control_edges = False
ob_sphere_027.parent = ob_ground
ob_sphere_027.location = (1.0, 1.0, -0.07961)
ob_sphere_027.empty_image_offset = (0.0, 0.0)
ob_sphere_027.lineart.crease_threshold = 0.0
ob_sphere_027.material_slots[0].link = 'OBJECT'; ob_sphere_027.material_slots[0].material = None
_m = ob_sphere_027.modifiers.new('Subsurf', 'SUBSURF')
_m.uv_smooth = 'PRESERVE_CORNERS'
_m.quality = 1
_m.render_levels = 1
_m.show_only_control_edges = False
ob_sphere_026.parent = ob_ground
ob_sphere_026.location = (1.0, 1.49e-08, -0.07961)
ob_sphere_026.empty_image_offset = (0.0, 0.0)
ob_sphere_026.lineart.crease_threshold = 0.0
ob_sphere_026.material_slots[0].link = 'OBJECT'; ob_sphere_026.material_slots[0].material = None
_m = ob_sphere_026.modifiers.new('Subsurf', 'SUBSURF')
_m.uv_smooth = 'PRESERVE_CORNERS'
_m.quality = 1
_m.render_levels = 1
_m.show_only_control_edges = False
ob_sphere_025.parent = ob_ground
ob_sphere_025.location = (1.0, -1.0, -0.07961)
ob_sphere_025.empty_image_offset = (0.0, 0.0)
ob_sphere_025.lineart.crease_threshold = 0.0
ob_sphere_025.material_slots[0].link = 'OBJECT'; ob_sphere_025.material_slots[0].material = None
_m = ob_sphere_025.modifiers.new('Subsurf', 'SUBSURF')
_m.uv_smooth = 'PRESERVE_CORNERS'
_m.quality = 1
_m.render_levels = 1
_m.show_only_control_edges = False
ob_sphere_024.parent = ob_ground
ob_sphere_024.location = (1.0, 2.0, -0.07961)
ob_sphere_024.empty_image_offset = (0.0, 0.0)
ob_sphere_024.lineart.crease_threshold = 0.0
ob_sphere_024.material_slots[0].link = 'OBJECT'; ob_sphere_024.material_slots[0].material = None
_m = ob_sphere_024.modifiers.new('Subsurf', 'SUBSURF')
_m.uv_smooth = 'PRESERVE_CORNERS'
_m.quality = 1
_m.render_levels = 1
_m.show_only_control_edges = False
ob_sphere_023.parent = ob_ground
ob_sphere_023.location = (2.0, 2.0, -0.07961)
ob_sphere_023.empty_image_offset = (0.0, 0.0)
ob_sphere_023.lineart.crease_threshold = 0.0
ob_sphere_023.material_slots[0].link = 'OBJECT'; ob_sphere_023.material_slots[0].material = None
_m = ob_sphere_023.modifiers.new('Subsurf', 'SUBSURF')
_m.uv_smooth = 'PRESERVE_CORNERS'
_m.quality = 1
_m.render_levels = 1
_m.show_only_control_edges = False
ob_sphere_022.parent = ob_ground
ob_sphere_022.location = (2.0, -1.0, -0.07961)
ob_sphere_022.empty_image_offset = (0.0, 0.0)
ob_sphere_022.lineart.crease_threshold = 0.0
ob_sphere_022.material_slots[0].link = 'OBJECT'; ob_sphere_022.material_slots[0].material = None
_m = ob_sphere_022.modifiers.new('Subsurf', 'SUBSURF')
_m.uv_smooth = 'PRESERVE_CORNERS'
_m.quality = 1
_m.render_levels = 1
_m.show_only_control_edges = False
ob_sphere_021.parent = ob_ground
ob_sphere_021.location = (2.0, 1.49e-08, -0.07961)
ob_sphere_021.empty_image_offset = (0.0, 0.0)
ob_sphere_021.lineart.crease_threshold = 0.0
ob_sphere_021.material_slots[0].link = 'OBJECT'; ob_sphere_021.material_slots[0].material = None
_m = ob_sphere_021.modifiers.new('Subsurf', 'SUBSURF')
_m.uv_smooth = 'PRESERVE_CORNERS'
_m.quality = 1
_m.render_levels = 1
_m.show_only_control_edges = False
ob_sphere_020.parent = ob_ground
ob_sphere_020.location = (2.0, 1.0, -0.07961)
ob_sphere_020.empty_image_offset = (0.0, 0.0)
ob_sphere_020.lineart.crease_threshold = 0.0
ob_sphere_020.material_slots[0].link = 'OBJECT'; ob_sphere_020.material_slots[0].material = None
_m = ob_sphere_020.modifiers.new('Subsurf', 'SUBSURF')
_m.uv_smooth = 'PRESERVE_CORNERS'
_m.quality = 1
_m.render_levels = 1
_m.show_only_control_edges = False
ob_sphere_019.parent = ob_ground
ob_sphere_019.location = (3.0, 1.0, -0.07961)
ob_sphere_019.empty_image_offset = (0.0, 0.0)
ob_sphere_019.lineart.crease_threshold = 0.0
ob_sphere_019.material_slots[0].link = 'OBJECT'; ob_sphere_019.material_slots[0].material = None
_m = ob_sphere_019.modifiers.new('Subsurf', 'SUBSURF')
_m.uv_smooth = 'PRESERVE_CORNERS'
_m.quality = 1
_m.render_levels = 1
_m.show_only_control_edges = False
ob_sphere_018.parent = ob_ground
ob_sphere_018.location = (3.0, 1.49e-08, -0.07961)
ob_sphere_018.empty_image_offset = (0.0, 0.0)
ob_sphere_018.lineart.crease_threshold = 0.0
ob_sphere_018.material_slots[0].link = 'OBJECT'; ob_sphere_018.material_slots[0].material = None
_m = ob_sphere_018.modifiers.new('Subsurf', 'SUBSURF')
_m.uv_smooth = 'PRESERVE_CORNERS'
_m.quality = 1
_m.render_levels = 1
_m.show_only_control_edges = False
ob_sphere_017.parent = ob_ground
ob_sphere_017.location = (3.0, -1.0, -0.07961)
ob_sphere_017.empty_image_offset = (0.0, 0.0)
ob_sphere_017.lineart.crease_threshold = 0.0
ob_sphere_017.material_slots[0].link = 'OBJECT'; ob_sphere_017.material_slots[0].material = None
_m = ob_sphere_017.modifiers.new('Subsurf', 'SUBSURF')
_m.uv_smooth = 'PRESERVE_CORNERS'
_m.quality = 1
_m.render_levels = 1
_m.show_only_control_edges = False
ob_sphere_016.parent = ob_ground
ob_sphere_016.location = (3.0, 2.0, -0.07961)
ob_sphere_016.empty_image_offset = (0.0, 0.0)
ob_sphere_016.lineart.crease_threshold = 0.0
ob_sphere_016.material_slots[0].link = 'OBJECT'; ob_sphere_016.material_slots[0].material = None
_m = ob_sphere_016.modifiers.new('Subsurf', 'SUBSURF')
_m.uv_smooth = 'PRESERVE_CORNERS'
_m.quality = 1
_m.render_levels = 1
_m.show_only_control_edges = False
ob_sphere_015.parent = ob_ground
ob_sphere_015.location = (7.0, 1.0, -0.07961)
ob_sphere_015.empty_image_offset = (0.0, 0.0)
ob_sphere_015.lineart.crease_threshold = 0.0
ob_sphere_015.material_slots[0].link = 'OBJECT'; ob_sphere_015.material_slots[0].material = None
_m = ob_sphere_015.modifiers.new('Subsurf', 'SUBSURF')
_m.uv_smooth = 'PRESERVE_CORNERS'
_m.quality = 1
_m.render_levels = 1
_m.show_only_control_edges = False
ob_sphere_014.parent = ob_ground
ob_sphere_014.location = (7.0, 0.0, -0.07961)
ob_sphere_014.empty_image_offset = (0.0, 0.0)
ob_sphere_014.lineart.crease_threshold = 0.0
ob_sphere_014.material_slots[0].link = 'OBJECT'; ob_sphere_014.material_slots[0].material = None
_m = ob_sphere_014.modifiers.new('Subsurf', 'SUBSURF')
_m.uv_smooth = 'PRESERVE_CORNERS'
_m.quality = 1
_m.render_levels = 1
_m.show_only_control_edges = False
ob_sphere_013.parent = ob_ground
ob_sphere_013.location = (7.0, -1.0, -0.07961)
ob_sphere_013.empty_image_offset = (0.0, 0.0)
ob_sphere_013.lineart.crease_threshold = 0.0
ob_sphere_013.material_slots[0].link = 'OBJECT'; ob_sphere_013.material_slots[0].material = None
_m = ob_sphere_013.modifiers.new('Subsurf', 'SUBSURF')
_m.uv_smooth = 'PRESERVE_CORNERS'
_m.quality = 1
_m.render_levels = 1
_m.show_only_control_edges = False
ob_sphere_012.parent = ob_ground
ob_sphere_012.location = (7.0, 2.0, -0.07961)
ob_sphere_012.empty_image_offset = (0.0, 0.0)
ob_sphere_012.lineart.crease_threshold = 0.0
ob_sphere_012.material_slots[0].link = 'OBJECT'; ob_sphere_012.material_slots[0].material = None
_m = ob_sphere_012.modifiers.new('Subsurf', 'SUBSURF')
_m.uv_smooth = 'PRESERVE_CORNERS'
_m.quality = 1
_m.render_levels = 1
_m.show_only_control_edges = False
ob_sphere_011.parent = ob_ground
ob_sphere_011.location = (6.0, 2.0, -0.07961)
ob_sphere_011.empty_image_offset = (0.0, 0.0)
ob_sphere_011.lineart.crease_threshold = 0.0
ob_sphere_011.material_slots[0].link = 'OBJECT'; ob_sphere_011.material_slots[0].material = None
_m = ob_sphere_011.modifiers.new('Subsurf', 'SUBSURF')
_m.uv_smooth = 'PRESERVE_CORNERS'
_m.quality = 1
_m.render_levels = 1
_m.show_only_control_edges = False
ob_sphere_010.parent = ob_ground
ob_sphere_010.location = (6.0, -1.0, -0.07961)
ob_sphere_010.empty_image_offset = (0.0, 0.0)
ob_sphere_010.lineart.crease_threshold = 0.0
ob_sphere_010.material_slots[0].link = 'OBJECT'; ob_sphere_010.material_slots[0].material = None
_m = ob_sphere_010.modifiers.new('Subsurf', 'SUBSURF')
_m.uv_smooth = 'PRESERVE_CORNERS'
_m.quality = 1
_m.render_levels = 1
_m.show_only_control_edges = False
ob_sphere_009.parent = ob_ground
ob_sphere_009.location = (6.0, 1.49e-08, -0.07961)
ob_sphere_009.empty_image_offset = (0.0, 0.0)
ob_sphere_009.lineart.crease_threshold = 0.0
ob_sphere_009.material_slots[0].link = 'OBJECT'; ob_sphere_009.material_slots[0].material = None
_m = ob_sphere_009.modifiers.new('Subsurf', 'SUBSURF')
_m.uv_smooth = 'PRESERVE_CORNERS'
_m.quality = 1
_m.render_levels = 1
_m.show_only_control_edges = False
ob_sphere_008.parent = ob_ground
ob_sphere_008.location = (6.0, 1.0, -0.07961)
ob_sphere_008.empty_image_offset = (0.0, 0.0)
ob_sphere_008.lineart.crease_threshold = 0.0
ob_sphere_008.material_slots[0].link = 'OBJECT'; ob_sphere_008.material_slots[0].material = None
_m = ob_sphere_008.modifiers.new('Subsurf', 'SUBSURF')
_m.uv_smooth = 'PRESERVE_CORNERS'
_m.quality = 1
_m.render_levels = 1
_m.show_only_control_edges = False
ob_sphere_007.parent = ob_ground
ob_sphere_007.location = (5.0, 1.0, -0.07961)
ob_sphere_007.empty_image_offset = (0.0, 0.0)
ob_sphere_007.lineart.crease_threshold = 0.0
ob_sphere_007.material_slots[0].link = 'OBJECT'; ob_sphere_007.material_slots[0].material = None
_m = ob_sphere_007.modifiers.new('Subsurf', 'SUBSURF')
_m.uv_smooth = 'PRESERVE_CORNERS'
_m.quality = 1
_m.render_levels = 1
_m.show_only_control_edges = False
ob_sphere_006.parent = ob_ground
ob_sphere_006.location = (5.0, 1.49e-08, -0.07961)
ob_sphere_006.empty_image_offset = (0.0, 0.0)
ob_sphere_006.lineart.crease_threshold = 0.0
ob_sphere_006.material_slots[0].link = 'OBJECT'; ob_sphere_006.material_slots[0].material = None
_m = ob_sphere_006.modifiers.new('Subsurf', 'SUBSURF')
_m.uv_smooth = 'PRESERVE_CORNERS'
_m.quality = 1
_m.render_levels = 1
_m.show_only_control_edges = False
ob_sphere_005.parent = ob_ground
ob_sphere_005.location = (5.0, -1.0, -0.07961)
ob_sphere_005.empty_image_offset = (0.0, 0.0)
ob_sphere_005.lineart.crease_threshold = 0.0
ob_sphere_005.material_slots[0].link = 'OBJECT'; ob_sphere_005.material_slots[0].material = None
_m = ob_sphere_005.modifiers.new('Subsurf', 'SUBSURF')
_m.uv_smooth = 'PRESERVE_CORNERS'
_m.quality = 1
_m.render_levels = 1
_m.show_only_control_edges = False
ob_sphere_004.parent = ob_ground
ob_sphere_004.location = (5.0, 2.0, -0.07961)
ob_sphere_004.empty_image_offset = (0.0, 0.0)
ob_sphere_004.lineart.crease_threshold = 0.0
ob_sphere_004.material_slots[0].link = 'OBJECT'; ob_sphere_004.material_slots[0].material = None
_m = ob_sphere_004.modifiers.new('Subsurf', 'SUBSURF')
_m.uv_smooth = 'PRESERVE_CORNERS'
_m.quality = 1
_m.render_levels = 1
_m.show_only_control_edges = False
ob_sphere_003.parent = ob_ground
ob_sphere_003.location = (4.0, 2.0, -0.07961)
ob_sphere_003.empty_image_offset = (0.0, 0.0)
ob_sphere_003.lineart.crease_threshold = 0.0
ob_sphere_003.material_slots[0].link = 'OBJECT'; ob_sphere_003.material_slots[0].material = None
_m = ob_sphere_003.modifiers.new('Subsurf', 'SUBSURF')
_m.uv_smooth = 'PRESERVE_CORNERS'
_m.quality = 1
_m.render_levels = 1
_m.show_only_control_edges = False
ob_sphere_002.parent = ob_ground
ob_sphere_002.location = (4.0, -1.0, -0.07961)
ob_sphere_002.empty_image_offset = (0.0, 0.0)
ob_sphere_002.lineart.crease_threshold = 0.0
ob_sphere_002.material_slots[0].link = 'OBJECT'; ob_sphere_002.material_slots[0].material = None
_m = ob_sphere_002.modifiers.new('Subsurf', 'SUBSURF')
_m.uv_smooth = 'PRESERVE_CORNERS'
_m.quality = 1
_m.render_levels = 1
_m.show_only_control_edges = False
ob_sphere_001.parent = ob_ground
ob_sphere_001.location = (4.0, 1.49e-08, -0.07961)
ob_sphere_001.empty_image_offset = (0.0, 0.0)
ob_sphere_001.lineart.crease_threshold = 0.0
ob_sphere_001.material_slots[0].link = 'OBJECT'; ob_sphere_001.material_slots[0].material = None
_m = ob_sphere_001.modifiers.new('Subsurf', 'SUBSURF')
_m.uv_smooth = 'PRESERVE_CORNERS'
_m.quality = 1
_m.render_levels = 1
_m.show_only_control_edges = False
ob_sphere.parent = ob_ground
ob_sphere.location = (4.0, 1.0, -0.07961)
ob_sphere.empty_image_offset = (0.0, 0.0)
ob_sphere.lineart.crease_threshold = 0.0
ob_sphere.material_slots[0].link = 'OBJECT'; ob_sphere.material_slots[0].material = None
_m = ob_sphere.modifiers.new('Subsurf', 'SUBSURF')
_m.uv_smooth = 'PRESERVE_CORNERS'
_m.quality = 1
_m.render_levels = 1
_m.show_only_control_edges = False

# ---- collection membership
col_collection_1.objects.link(ob_sun)
col_collection_1.objects.link(ob_ground)
col_collection_1.objects.link(ob_camera)
col_collection_2.objects.link(ob_cube)
col_collection_2.objects.link(ob_sphere_075)
col_collection_2.objects.link(ob_sphere_074)
col_collection_2.objects.link(ob_sphere_073)
col_collection_2.objects.link(ob_sphere_072)
col_collection_2.objects.link(ob_sphere_071)
col_collection_2.objects.link(ob_sphere_070)
col_collection_2.objects.link(ob_sphere_069)
col_collection_2.objects.link(ob_sphere_068)
col_collection_2.objects.link(ob_sphere_063)
col_collection_2.objects.link(ob_sphere_067)
col_collection_2.objects.link(ob_sphere_066)
col_collection_2.objects.link(ob_sphere_062)
col_collection_2.objects.link(ob_sphere_061)
col_collection_2.objects.link(ob_sphere_060)
col_collection_2.objects.link(ob_sphere_056)
col_collection_2.objects.link(ob_sphere_055)
col_collection_2.objects.link(ob_sphere_059)
col_collection_2.objects.link(ob_sphere_058)
col_collection_2.objects.link(ob_sphere_057)
col_collection_2.objects.link(ob_sphere_054)
col_collection_2.objects.link(ob_sphere_053)
col_collection_2.objects.link(ob_sphere_052)
col_collection_2.objects.link(ob_sphere_051)
col_collection_2.objects.link(ob_sphere_050)
col_collection_2.objects.link(ob_sphere_049)
col_collection_2.objects.link(ob_sphere_048)
col_collection_2.objects.link(ob_sphere_047)
col_collection_2.objects.link(ob_sphere_046)
col_collection_2.objects.link(ob_sphere_045)
col_collection_2.objects.link(ob_sphere_044)
col_collection_2.objects.link(ob_sphere_043)
col_collection_2.objects.link(ob_sphere_042)
col_collection_2.objects.link(ob_sphere_041)
col_collection_2.objects.link(ob_sphere_040)
col_collection_2.objects.link(ob_sphere_039)
col_collection_2.objects.link(ob_sphere_038)
col_collection_2.objects.link(ob_sphere_037)
col_collection_2.objects.link(ob_sphere_036)
col_collection_2.objects.link(ob_sphere_035)
col_collection_2.objects.link(ob_sphere_034)
col_collection_2.objects.link(ob_sphere_033)
col_collection_2.objects.link(ob_sphere_032)
col_collection_2.objects.link(ob_sphere_031)
col_collection_2.objects.link(ob_sphere_030)
col_collection_2.objects.link(ob_sphere_029)
col_collection_2.objects.link(ob_sphere_028)
col_collection_2.objects.link(ob_sphere_027)
col_collection_2.objects.link(ob_sphere_026)
col_collection_2.objects.link(ob_sphere_025)
col_collection_2.objects.link(ob_sphere_024)
col_collection_2.objects.link(ob_sphere_023)
col_collection_2.objects.link(ob_sphere_022)
col_collection_2.objects.link(ob_sphere_021)
col_collection_2.objects.link(ob_sphere_020)
col_collection_2.objects.link(ob_sphere_019)
col_collection_2.objects.link(ob_sphere_018)
col_collection_2.objects.link(ob_sphere_017)
col_collection_2.objects.link(ob_sphere_016)
col_collection_2.objects.link(ob_sphere_015)
col_collection_2.objects.link(ob_sphere_014)
col_collection_2.objects.link(ob_sphere_013)
col_collection_2.objects.link(ob_sphere_012)
col_collection_2.objects.link(ob_sphere_011)
col_collection_2.objects.link(ob_sphere_010)
col_collection_2.objects.link(ob_sphere_009)
col_collection_2.objects.link(ob_sphere_008)
col_collection_2.objects.link(ob_sphere_007)
col_collection_2.objects.link(ob_sphere_006)
col_collection_2.objects.link(ob_sphere_005)
col_collection_2.objects.link(ob_sphere_004)
col_collection_2.objects.link(ob_sphere_003)
col_collection_2.objects.link(ob_sphere_002)
col_collection_2.objects.link(ob_sphere_001)
col_collection_2.objects.link(ob_sphere)

# ---- scene / render settings (as saved in the file)
scene.camera = ob_camera
scene.frame_start = 1; scene.frame_end = 250; scene.frame_set(1)
scene.render.engine = 'CYCLES'
scene.render.image_settings.color_mode = 'RGB'
scene.render.image_settings.compression = 90
scene.render.resolution_x = 800
scene.render.resolution_y = 600
scene.render.dither_intensity = 0.0
scene.render.use_compositing = False
scene.render.use_sequencer = False
scene.render.bake_margin = 2
scene.cycles.use_denoising = False
scene.cycles.samples = 200
scene.cycles.sampling_pattern = 'TABULATED_SOBOL'
scene.cycles.light_sampling_threshold = 0.0
scene.cycles.use_adaptive_sampling = False
scene.cycles.use_light_tree = False
scene.cycles.blur_glossy = 0.0
scene.cycles.volume_bounces = 1
scene.cycles.pixel_filter_type = 'GAUSSIAN'
scene.cycles.sample_clamp_indirect = 0.0
scene.view_settings.view_transform = 'Standard'
bpy.context.view_layer.update()
